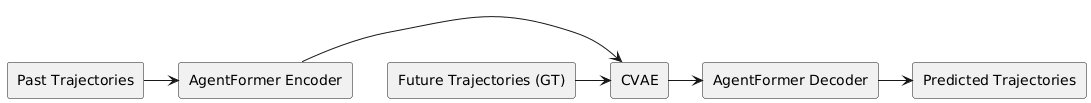

The diagram above was rendered by PlantUML. Its source (embedded in the PNG):
@startuml
skinparam componentStyle rectangle

component "Past Trajectories" as Past
component "Future Trajectories (GT)" as FutureGT
component "AgentFormer Encoder" as Encoder
component "AgentFormer Decoder" as Decoder
component "CVAE" as CVAE
component "Predicted Trajectories" as Pred

Past -> Encoder
Encoder -> CVAE
FutureGT -> CVAE
CVAE -> Decoder
Decoder -> Pred
@enduml